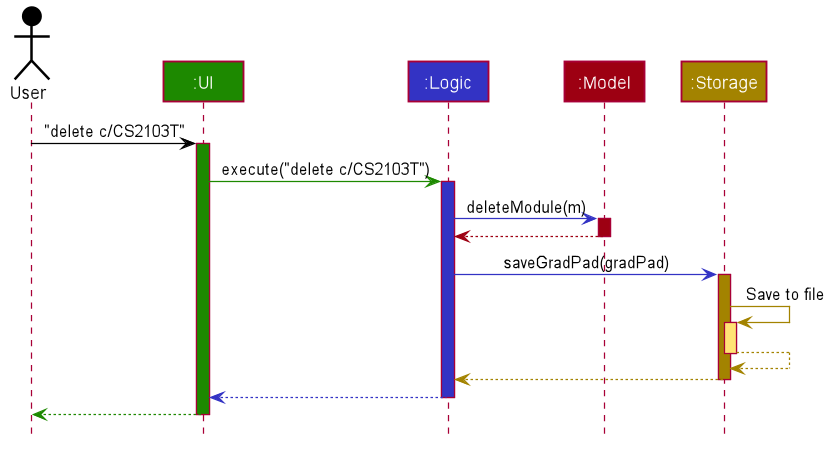

The diagram above was rendered by PlantUML. Its source (embedded in the PNG):
@startuml








skinparam BackgroundColor #FFFFFFF

skinparam Shadowing false

skinparam Class {
    FontColor #FFFFFF
    BorderThickness 1
    BorderColor #FFFFFF
    StereotypeFontColor #FFFFFF
    FontName Arial
}

skinparam Actor {
    BorderColor #000000
    Color #000000
    FontName Arial
}

skinparam Sequence {
    MessageAlign center
    BoxFontSize 15
    BoxPadding 0
    BoxFontColor #FFFFFF
    FontName Arial
}

skinparam Participant {
    FontColor #FFFFFFF
    Padding 20
}

skinparam MinClassWidth 50
skinparam ParticipantPadding 10
skinparam Shadowing false
skinparam DefaultTextAlignment center
skinparam packageStyle Rectangle

hide footbox
hide members
hide circle

Actor User as user #000000
Participant ":UI" as ui #1D8900
Participant ":Logic" as logic #3333C4
Participant ":Model" as model #9D0012
Participant ":Storage" as storage #A38300

user -[#000000]> ui : "delete c/CS2103T"
activate ui #1D8900

ui -[#1D8900]> logic : execute("delete c/CS2103T")
activate logic #3333C4

logic -[#3333C4]> model : deleteModule(m)
activate model #9D0012

model -[#9D0012]-> logic
deactivate model

logic -[#3333C4]> storage : saveGradPad(gradPad)
activate storage #A38300

storage -[#A38300]> storage : Save to file
activate storage #FFE374
storage --[#A38300]> storage
deactivate storage

storage --[#A38300]> logic
deactivate storage

logic --[#3333C4]> ui
deactivate logic

ui--[#1D8900]> user
deactivate ui
@enduml